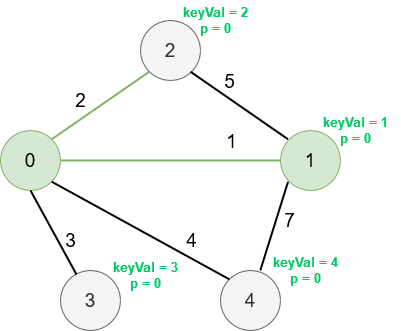

The diagram above was exported from draw.io. Its source (the exported page's mxGraphModel, read from the mxfile embedded in the PNG):
<mxGraphModel dx="1038" dy="536" grid="1" gridSize="10" guides="1" tooltips="1" connect="1" arrows="1" fold="1" page="1" pageScale="1" pageWidth="850" pageHeight="1100" math="0" shadow="0">
  <root>
    <mxCell id="0" />
    <mxCell id="1" parent="0" />
    <mxCell id="vKngDSbGEjpQ9PEVIVLv-66" value="&lt;font style=&quot;font-size: 19px&quot;&gt;0&lt;/font&gt;" style="ellipse;whiteSpace=wrap;html=1;aspect=fixed;fillColor=#d5e8d4;strokeColor=#82b366;" vertex="1" parent="1">
      <mxGeometry x="310" y="590" width="60" height="60" as="geometry" />
    </mxCell>
    <mxCell id="vKngDSbGEjpQ9PEVIVLv-67" value="&lt;font style=&quot;font-size: 19px&quot;&gt;1&lt;/font&gt;" style="ellipse;whiteSpace=wrap;html=1;aspect=fixed;fillColor=#d5e8d4;strokeColor=#82b366;" vertex="1" parent="1">
      <mxGeometry x="590" y="590" width="60" height="60" as="geometry" />
    </mxCell>
    <mxCell id="vKngDSbGEjpQ9PEVIVLv-68" value="&lt;font style=&quot;font-size: 19px&quot;&gt;2&lt;/font&gt;" style="ellipse;whiteSpace=wrap;html=1;aspect=fixed;fillColor=#f5f5f5;strokeColor=#666666;fontColor=#333333;" vertex="1" parent="1">
      <mxGeometry x="450" y="480" width="60" height="60" as="geometry" />
    </mxCell>
    <mxCell id="vKngDSbGEjpQ9PEVIVLv-69" value="&lt;font style=&quot;font-size: 19px&quot;&gt;3&lt;/font&gt;" style="ellipse;whiteSpace=wrap;html=1;aspect=fixed;fillColor=#f5f5f5;strokeColor=#666666;fontColor=#333333;" vertex="1" parent="1">
      <mxGeometry x="370" y="730" width="60" height="60" as="geometry" />
    </mxCell>
    <mxCell id="vKngDSbGEjpQ9PEVIVLv-70" value="&lt;font style=&quot;font-size: 19px&quot;&gt;4&lt;/font&gt;" style="ellipse;whiteSpace=wrap;html=1;aspect=fixed;fillColor=#f5f5f5;strokeColor=#666666;fontColor=#333333;" vertex="1" parent="1">
      <mxGeometry x="530" y="730" width="60" height="60" as="geometry" />
    </mxCell>
    <mxCell id="vKngDSbGEjpQ9PEVIVLv-71" value="" style="endArrow=none;html=1;rounded=0;fontSize=19;exitX=1;exitY=0.5;exitDx=0;exitDy=0;entryX=0;entryY=0.5;entryDx=0;entryDy=0;strokeWidth=2;fillColor=#d5e8d4;strokeColor=#82b366;" edge="1" parent="1" source="vKngDSbGEjpQ9PEVIVLv-66" target="vKngDSbGEjpQ9PEVIVLv-67">
      <mxGeometry width="50" height="50" relative="1" as="geometry">
        <mxPoint x="500" y="680" as="sourcePoint" />
        <mxPoint x="550" y="630" as="targetPoint" />
      </mxGeometry>
    </mxCell>
    <mxCell id="vKngDSbGEjpQ9PEVIVLv-72" value="1" style="edgeLabel;html=1;align=center;verticalAlign=middle;resizable=0;points=[];fontSize=19;" vertex="1" connectable="0" parent="vKngDSbGEjpQ9PEVIVLv-71">
      <mxGeometry x="-0.2091" y="-1" relative="1" as="geometry">
        <mxPoint x="83" y="-21" as="offset" />
      </mxGeometry>
    </mxCell>
    <mxCell id="vKngDSbGEjpQ9PEVIVLv-73" value="" style="endArrow=none;html=1;rounded=0;fontSize=19;exitX=1;exitY=0;exitDx=0;exitDy=0;entryX=0;entryY=1;entryDx=0;entryDy=0;strokeWidth=2;fillColor=#d5e8d4;strokeColor=#82b366;" edge="1" parent="1" source="vKngDSbGEjpQ9PEVIVLv-66" target="vKngDSbGEjpQ9PEVIVLv-68">
      <mxGeometry width="50" height="50" relative="1" as="geometry">
        <mxPoint x="500" y="680" as="sourcePoint" />
        <mxPoint x="550" y="630" as="targetPoint" />
      </mxGeometry>
    </mxCell>
    <mxCell id="vKngDSbGEjpQ9PEVIVLv-74" value="2" style="edgeLabel;html=1;align=center;verticalAlign=middle;resizable=0;points=[];fontSize=19;" vertex="1" connectable="0" parent="vKngDSbGEjpQ9PEVIVLv-73">
      <mxGeometry x="-0.2622" y="-1" relative="1" as="geometry">
        <mxPoint x="-8" y="-15" as="offset" />
      </mxGeometry>
    </mxCell>
    <mxCell id="vKngDSbGEjpQ9PEVIVLv-75" value="" style="endArrow=none;html=1;rounded=0;fontSize=19;exitX=1;exitY=1;exitDx=0;exitDy=0;entryX=0;entryY=0;entryDx=0;entryDy=0;strokeWidth=2;" edge="1" parent="1" source="vKngDSbGEjpQ9PEVIVLv-66" target="vKngDSbGEjpQ9PEVIVLv-70">
      <mxGeometry width="50" height="50" relative="1" as="geometry">
        <mxPoint x="500" y="680" as="sourcePoint" />
        <mxPoint x="550" y="630" as="targetPoint" />
      </mxGeometry>
    </mxCell>
    <mxCell id="vKngDSbGEjpQ9PEVIVLv-76" value="4" style="edgeLabel;html=1;align=center;verticalAlign=middle;resizable=0;points=[];fontSize=19;" vertex="1" connectable="0" parent="vKngDSbGEjpQ9PEVIVLv-75">
      <mxGeometry x="0.5159" y="2" relative="1" as="geometry">
        <mxPoint x="3" y="-14" as="offset" />
      </mxGeometry>
    </mxCell>
    <mxCell id="vKngDSbGEjpQ9PEVIVLv-77" value="" style="endArrow=none;html=1;rounded=0;fontSize=19;exitX=0.5;exitY=1;exitDx=0;exitDy=0;entryX=0.267;entryY=0.067;entryDx=0;entryDy=0;entryPerimeter=0;strokeWidth=2;" edge="1" parent="1" source="vKngDSbGEjpQ9PEVIVLv-66" target="vKngDSbGEjpQ9PEVIVLv-69">
      <mxGeometry width="50" height="50" relative="1" as="geometry">
        <mxPoint x="500" y="680" as="sourcePoint" />
        <mxPoint x="550" y="630" as="targetPoint" />
      </mxGeometry>
    </mxCell>
    <mxCell id="vKngDSbGEjpQ9PEVIVLv-78" value="3" style="edgeLabel;html=1;align=center;verticalAlign=middle;resizable=0;points=[];fontSize=19;" vertex="1" connectable="0" parent="vKngDSbGEjpQ9PEVIVLv-77">
      <mxGeometry x="0.4296" relative="1" as="geometry">
        <mxPoint x="7" y="-10" as="offset" />
      </mxGeometry>
    </mxCell>
    <mxCell id="vKngDSbGEjpQ9PEVIVLv-79" value="" style="endArrow=none;html=1;rounded=0;fontSize=19;entryX=0;entryY=1;entryDx=0;entryDy=0;exitX=0.683;exitY=0;exitDx=0;exitDy=0;exitPerimeter=0;strokeWidth=2;" edge="1" parent="1">
      <mxGeometry width="50" height="50" relative="1" as="geometry">
        <mxPoint x="569.77" y="730.0000000000002" as="sourcePoint" />
        <mxPoint x="597.5767965644036" y="641.2132034355964" as="targetPoint" />
      </mxGeometry>
    </mxCell>
    <mxCell id="vKngDSbGEjpQ9PEVIVLv-80" value="7" style="edgeLabel;html=1;align=center;verticalAlign=middle;resizable=0;points=[];fontSize=19;" vertex="1" connectable="0" parent="vKngDSbGEjpQ9PEVIVLv-79">
      <mxGeometry x="0.2902" y="-4" relative="1" as="geometry">
        <mxPoint x="7" y="6" as="offset" />
      </mxGeometry>
    </mxCell>
    <mxCell id="vKngDSbGEjpQ9PEVIVLv-81" value="" style="endArrow=none;html=1;rounded=0;fontSize=19;entryX=0;entryY=0;entryDx=0;entryDy=0;exitX=1;exitY=1;exitDx=0;exitDy=0;strokeWidth=2;fillColor=#d5e8d4;strokeColor=#000000;" edge="1" parent="1">
      <mxGeometry width="50" height="50" relative="1" as="geometry">
        <mxPoint x="500.00320343559633" y="531.2132034355964" as="sourcePoint" />
        <mxPoint x="597.5767965644036" y="598.7867965644036" as="targetPoint" />
      </mxGeometry>
    </mxCell>
    <mxCell id="vKngDSbGEjpQ9PEVIVLv-82" value="5" style="edgeLabel;html=1;align=center;verticalAlign=middle;resizable=0;points=[];fontSize=19;" vertex="1" connectable="0" parent="vKngDSbGEjpQ9PEVIVLv-81">
      <mxGeometry x="-0.2856" y="2" relative="1" as="geometry">
        <mxPoint x="3" y="-13" as="offset" />
      </mxGeometry>
    </mxCell>
    <mxCell id="vKngDSbGEjpQ9PEVIVLv-83" value="&lt;div style=&quot;font-size: 13px;&quot;&gt;&lt;font style=&quot;font-size: 13px;&quot; color=&quot;#00CC66&quot;&gt;&lt;b style=&quot;font-size: 13px;&quot;&gt;&lt;font style=&quot;font-size: 13px;&quot;&gt;keyVal = 2&lt;/font&gt;&lt;/b&gt;&lt;/font&gt;&lt;/div&gt;&lt;div style=&quot;font-size: 13px;&quot;&gt;&lt;font style=&quot;font-size: 13px;&quot; color=&quot;#00CC66&quot;&gt;&lt;b style=&quot;font-size: 13px;&quot;&gt;&lt;font style=&quot;font-size: 13px;&quot;&gt;p = 0&lt;/font&gt;&lt;/b&gt;&lt;/font&gt;&lt;/div&gt;" style="text;html=1;strokeColor=none;fillColor=none;align=center;verticalAlign=middle;whiteSpace=wrap;rounded=0;fontSize=13;fontColor=#000000;" vertex="1" parent="1">
      <mxGeometry x="480" y="460" width="90" height="40" as="geometry" />
    </mxCell>
    <mxCell id="vKngDSbGEjpQ9PEVIVLv-84" value="&lt;div style=&quot;font-size: 13px;&quot;&gt;&lt;font style=&quot;font-size: 13px;&quot; color=&quot;#00CC66&quot;&gt;&lt;b style=&quot;font-size: 13px;&quot;&gt;&lt;font style=&quot;font-size: 13px;&quot;&gt;keyVal = 1&lt;/font&gt;&lt;/b&gt;&lt;/font&gt;&lt;/div&gt;&lt;div style=&quot;font-size: 13px;&quot;&gt;&lt;font style=&quot;font-size: 13px;&quot; color=&quot;#00CC66&quot;&gt;&lt;b style=&quot;font-size: 13px;&quot;&gt;&lt;font style=&quot;font-size: 13px;&quot;&gt;p = 0&lt;/font&gt;&lt;/b&gt;&lt;/font&gt;&lt;/div&gt;" style="text;html=1;strokeColor=none;fillColor=none;align=center;verticalAlign=middle;whiteSpace=wrap;rounded=0;fontSize=13;fontColor=#000000;" vertex="1" parent="1">
      <mxGeometry x="620" y="570" width="90" height="40" as="geometry" />
    </mxCell>
    <mxCell id="vKngDSbGEjpQ9PEVIVLv-85" value="&lt;div style=&quot;font-size: 13px;&quot;&gt;&lt;font style=&quot;font-size: 13px;&quot; color=&quot;#00CC66&quot;&gt;&lt;b style=&quot;font-size: 13px;&quot;&gt;&lt;font style=&quot;font-size: 13px;&quot;&gt;keyVal = 4&lt;/font&gt;&lt;/b&gt;&lt;/font&gt;&lt;/div&gt;&lt;div style=&quot;font-size: 13px;&quot;&gt;&lt;font style=&quot;font-size: 13px;&quot; color=&quot;#00CC66&quot;&gt;&lt;b style=&quot;font-size: 13px;&quot;&gt;&lt;font style=&quot;font-size: 13px;&quot;&gt;p = 0&lt;/font&gt;&lt;/b&gt;&lt;/font&gt;&lt;/div&gt;" style="text;html=1;strokeColor=none;fillColor=none;align=center;verticalAlign=middle;whiteSpace=wrap;rounded=0;fontSize=13;fontColor=#000000;" vertex="1" parent="1">
      <mxGeometry x="570" y="710" width="90" height="40" as="geometry" />
    </mxCell>
    <mxCell id="vKngDSbGEjpQ9PEVIVLv-86" value="&lt;div style=&quot;font-size: 13px;&quot;&gt;&lt;font style=&quot;font-size: 13px;&quot; color=&quot;#00CC66&quot;&gt;&lt;b style=&quot;font-size: 13px;&quot;&gt;&lt;font style=&quot;font-size: 13px;&quot;&gt;keyVal = 3&lt;/font&gt;&lt;/b&gt;&lt;/font&gt;&lt;/div&gt;&lt;div style=&quot;font-size: 13px;&quot;&gt;&lt;font style=&quot;font-size: 13px;&quot; color=&quot;#00CC66&quot;&gt;&lt;b style=&quot;font-size: 13px;&quot;&gt;&lt;font style=&quot;font-size: 13px;&quot;&gt;p = 0&lt;/font&gt;&lt;/b&gt;&lt;/font&gt;&lt;/div&gt;" style="text;html=1;strokeColor=none;fillColor=none;align=center;verticalAlign=middle;whiteSpace=wrap;rounded=0;fontSize=13;fontColor=#000000;" vertex="1" parent="1">
      <mxGeometry x="410" y="720" width="90" height="30" as="geometry" />
    </mxCell>
  </root>
</mxGraphModel>